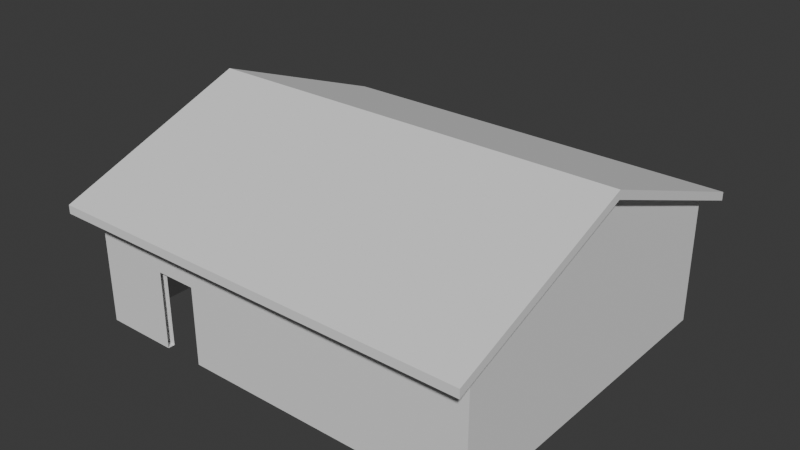 # Source: House2.blend  (saved by Blender 5.0.118; exported with 4.5.12 LTS)
import bpy
from mathutils import Matrix  # noqa: F401  (used for matrix-valued properties, if any)

bpy.ops.wm.read_factory_settings(use_empty=True)
scene = bpy.context.scene
scene.name = 'Scene'

# ---- collections
col_collection = bpy.data.collections.new('Collection'); scene.collection.children.link(col_collection)

# ---- world
world_world = bpy.data.worlds.new('World'); scene.world = world_world
world_world.use_nodes = True; world_world.node_tree.nodes.clear()
_N = world_world.node_tree.nodes; _L = world_world.node_tree.links
n0 = _N.new('ShaderNodeOutputWorld'); n0.name = 'World Output'; n0.location = (200, 100)
n1 = _N.new('ShaderNodeBackground'); n1.name = 'Background'; n1.location = (-200, 100)
n1.inputs[0].default_value = (0.05088, 0.05088, 0.05088, 1.0)
_L.new(n1.outputs[0], n0.inputs[0])
n0.is_active_output = True
world_world.color = (0.05088, 0.05088, 0.05088)
world_world.sun_shadow_jitter_overblur = 0.0

# ---- meshes
me_cube_001 = bpy.data.meshes.new('Cube.001')
me_cube_001.from_pydata([(-5.8, -4.8, 0.0), (-6.0, -5.0, 3.75), (-5.8, 4.8, 0.0), (-6.0, 5.0, 3.75), (5.8, -4.8, 0.0), (6.0, -5.0, 3.75), (5.8, 4.8, 0.0), (6.0, 5.0, 3.75), (-6.0, 0.0, 5.625), (-6.0, 5.0, 4.0), (6.0, 0.0, 5.625), (6.0, 5.0, 4.0), (6.0, -5.0, 4.0), (-6.0, -5.0, 4.0), (6.0, 0.0, 5.875), (-6.0, 0.0, 5.875), (-6.0, 5.756, 3.467), (6.0, 5.756, 3.467), (-6.0, 5.756, 3.717), (6.0, 5.756, 3.717), (6.0, -5.756, 3.467), (-6.0, -5.756, 3.467), (6.0, -5.756, 3.717), (-6.0, -5.756, 3.717), (-6.0, 5.0, 0.0), (-6.0, -5.0, 0.0), (6.0, 5.0, 0.0), (6.0, -5.0, 0.0), (-5.8, 4.8, 3.5), (-5.8, -4.8, 3.5), (5.8, 4.8, 3.5), (5.8, -4.8, 3.5), (-5.8, 0.0, 5.625), (5.8, 0.0, 5.625), (-6.3, -5.0, 4.0), (-6.3, 0.0, 5.875), (-6.3, 5.0, 4.0), (-6.3, 0.0, 5.625), (-6.3, 5.0, 3.75), (-6.3, -5.0, 3.75), (-6.3, 5.756, 3.467), (-6.3, 5.756, 3.717), (-6.3, -5.756, 3.717), (-6.3, -5.756, 3.467), (6.3, 5.0, 4.0), (6.3, 0.0, 5.875), (6.3, -5.0, 4.0), (6.3, 0.0, 5.625), (6.3, 5.0, 3.75), (6.3, -5.0, 3.75), (6.3, 5.756, 3.717), (6.3, 5.756, 3.467), (6.3, -5.756, 3.467), (6.3, -5.756, 3.717), (-3.801, -5.0, 0.0), (-3.801, -5.0, 2.3), (-2.601, -5.0, 2.3), (-2.601, -5.0, 0.0), (-2.601, -4.8, 0.0), (-3.801, -4.8, 0.0), (-2.601, -4.8, 2.3), (-3.801, -4.8, 2.3)], [], [(25, 1, 3, 24), (24, 3, 7, 26), (26, 7, 5, 27), (54, 55, 56, 57, 27, 5, 1, 25), (4, 31, 30, 6), (7, 5, 1, 3), (5, 7, 10), (13, 12, 14, 15), (3, 1, 8), (8, 1, 39, 37), (11, 9, 15, 14), (14, 12, 46, 45), (10, 7, 48, 47), (16, 3, 38, 40), (9, 18, 41, 36), (7, 3, 16, 17), (17, 16, 18, 19), (9, 11, 19, 18), (3, 8, 37, 38), (7, 17, 51, 48), (21, 20, 22, 23), (12, 13, 23, 22), (20, 5, 49, 52), (1, 5, 20, 21), (0, 25, 24, 2), (2, 24, 26, 6), (6, 26, 27, 4), (0, 59, 54, 25), (27, 57, 58, 4), (29, 32, 33, 31), (2, 28, 29, 0), (4, 58, 60, 61, 59, 0, 29, 31), (6, 30, 28, 2), (30, 33, 32, 28), (31, 33, 30), (28, 32, 29), (37, 39, 34, 35), (38, 37, 35, 36), (34, 39, 43, 42), (38, 36, 41, 40), (21, 23, 42, 43), (1, 21, 43, 39), (13, 15, 35, 34), (18, 16, 40, 41), (23, 13, 34, 42), (15, 9, 36, 35), (47, 48, 44, 45), (49, 47, 45, 46), (44, 48, 51, 50), (49, 46, 53, 52), (19, 11, 44, 50), (5, 10, 47, 49), (17, 19, 50, 51), (22, 20, 52, 53), (11, 14, 45, 44), (12, 22, 53, 46)])
_uv = me_cube_001.uv_layers.new(name='UVMap')
_uv.uv.foreach_set('vector', [0.375, 0.0, 0.625, 0.0, 0.625, 0.25, 0.375, 0.25, 0.375, 0.25, 0.625, 0.25, 0.625, 0.5, 0.375, 0.5, 0.375, 0.5, 0.625, 0.5, 0.625, 0.75, 0.375, 0.75, 0.375, 0.9542, 0.5283, 0.9542, 0.5283, 0.9292, 0.375, 0.9292, 0.375, 0.75, 0.625, 0.75, 0.625, 1.0, 0.375, 1.0, 0.3708, 0.745, 0.3708, 0.745, 0.3708, 0.505, 0.3708, 0.505, 0.625, 0.5, 0.625, 0.75, 0.875, 0.75, 0.875, 0.5, 0.625, 0.75, 0.625, 0.5, 0.625, 0.75, 0.625, 1.0, 0.625, 0.75, 0.625, 0.75, 0.625, 1.0, 0.625, 0.25, 0.625, 0.0, 0.625, 0.25, 0.625, 0.25, 0.625, 0.0, 0.625, 0.0, 0.625, 0.25, 0.625, 0.5, 0.625, 0.25, 0.625, 0.25, 0.625, 0.5, 0.625, 0.75, 0.625, 0.75, 0.625, 0.75, 0.625, 0.75, 0.625, 0.75, 0.625, 0.5, 0.625, 0.5, 0.625, 0.75, 0.875, 0.5, 0.875, 0.5, 0.875, 0.5, 0.875, 0.5, 0.625, 0.25, 0.625, 0.25, 0.625, 0.25, 0.625, 0.25, 0.625, 0.5, 0.875, 0.5, 0.875, 0.5, 0.625, 0.5, 0.625, 0.5, 0.625, 0.25, 0.625, 0.25, 0.625, 0.5, 0.625, 0.25, 0.625, 0.5, 0.625, 0.5, 0.625, 0.25, 0.625, 0.25, 0.625, 0.25, 0.625, 0.25, 0.625, 0.25, 0.625, 0.5, 0.625, 0.5, 0.625, 0.5, 0.625, 0.5, 0.625, 1.0, 0.625, 0.75, 0.625, 0.75, 0.625, 1.0, 0.625, 0.75, 0.625, 1.0, 0.625, 1.0, 0.625, 0.75, 0.625, 0.75, 0.625, 0.75, 0.625, 0.75, 0.625, 0.75, 0.875, 0.75, 0.625, 0.75, 0.625, 0.75, 0.875, 0.75, 0.1292, 0.745, 0.125, 0.75, 0.125, 0.5, 0.1292, 0.505, 0.1292, 0.505, 0.125, 0.5, 0.375, 0.5, 0.3708, 0.505, 0.3708, 0.505, 0.375, 0.5, 0.375, 0.75, 0.3708, 0.745, 0.1292, 0.745, 0.1708, 0.745, 0.1708, 0.75, 0.125, 0.75, 0.375, 0.75, 0.1958, 0.75, 0.1958, 0.745, 0.3708, 0.745, 0.1292, 0.745, 0.1292, 0.745, 0.3708, 0.745, 0.3708, 0.745, 0.1292, 0.505, 0.1292, 0.505, 0.1292, 0.745, 0.1292, 0.745, 0.3708, 0.745, 0.1958, 0.745, 0.1958, 0.745, 0.1708, 0.745, 0.1708, 0.745, 0.1292, 0.745, 0.1292, 0.745, 0.3708, 0.745, 0.3708, 0.505, 0.3708, 0.505, 0.1292, 0.505, 0.1292, 0.505, 0.3708, 0.505, 0.3708, 0.505, 0.1292, 0.505, 0.1292, 0.505, 0.3708, 0.745, 0.3708, 0.745, 0.3708, 0.505, 0.1292, 0.505, 0.1292, 0.505, 0.1292, 0.745, 0.625, 0.25, 0.625, 0.0, 0.625, 0.0, 0.625, 0.25, 0.625, 0.25, 0.625, 0.25, 0.625, 0.25, 0.625, 0.25, 0.625, 0.0, 0.625, 0.0, 0.625, 0.0, 0.625, 0.0, 0.625, 0.25, 0.625, 0.25, 0.625, 0.25, 0.625, 0.25, 0.625, 1.0, 0.625, 1.0, 0.625, 1.0, 0.625, 1.0, 0.875, 0.75, 0.875, 0.75, 0.875, 0.75, 0.875, 0.75, 0.625, 1.0, 0.625, 1.0, 0.625, 1.0, 0.625, 1.0, 0.625, 0.25, 0.625, 0.25, 0.625, 0.25, 0.625, 0.25, 0.625, 1.0, 0.625, 1.0, 0.625, 1.0, 0.625, 1.0, 0.625, 0.25, 0.625, 0.25, 0.625, 0.25, 0.625, 0.25, 0.625, 0.75, 0.625, 0.5, 0.625, 0.5, 0.625, 0.75, 0.625, 0.75, 0.625, 0.75, 0.625, 0.75, 0.625, 0.75, 0.625, 0.5, 0.625, 0.5, 0.625, 0.5, 0.625, 0.5, 0.625, 0.75, 0.625, 0.75, 0.625, 0.75, 0.625, 0.75, 0.625, 0.5, 0.625, 0.5, 0.625, 0.5, 0.625, 0.5, 0.625, 0.75, 0.625, 0.75, 0.625, 0.75, 0.625, 0.75, 0.625, 0.5, 0.625, 0.5, 0.625, 0.5, 0.625, 0.5, 0.625, 0.75, 0.625, 0.75, 0.625, 0.75, 0.625, 0.75, 0.625, 0.5, 0.625, 0.5, 0.625, 0.5, 0.625, 0.5, 0.625, 0.75, 0.625, 0.75, 0.625, 0.75, 0.625, 0.75])
me_cube_001.use_mirror_x = True
me_cube_001.update()

# ---- objects
ob_cube_col = bpy.data.objects.new('Cube-col', me_cube_001)

# ---- transforms, parenting, visibility, modifiers, constraints
ob_cube_col.location = (0.0, 0.0, 0.0)
ob_cube_col.use_mesh_mirror_x = True

# ---- collection membership
col_collection.objects.link(ob_cube_col)

# ---- scene / render settings (as saved in the file)
scene.frame_start = 1; scene.frame_end = 250; scene.frame_set(1)
scene.render.engine = 'BLENDER_EEVEE_NEXT'
scene.render.bake_bias = 0.0
scene.render.bake_samples = 0
scene.cycles.sampling_pattern = 'TABULATED_SOBOL'
scene.eevee.use_volume_custom_range = False
bpy.context.view_layer.update()

# ---- added for rendering (the .blend has no active camera and no usable light): camera, sun
cam_auto = bpy.data.cameras.new('AutoCamera')
cam_auto.lens = 50.0
cam_auto.sensor_width = 36.0
cam_auto.clip_end = 1000.0
ob_auto_camera = bpy.data.objects.new('AutoCamera', cam_auto)
scene.collection.objects.link(ob_auto_camera)
ob_auto_camera.location = (16.6997, -20.0397, 16.2973)
ob_auto_camera.rotation_euler = (1.09748, -7.21219e-08, 0.694738)
scene.camera = ob_auto_camera
light_auto_sun = bpy.data.lights.new('AutoSun', 'SUN')
light_auto_sun.energy = 3.0
light_auto_sun.angle = 0.0523599
ob_auto_sun = bpy.data.objects.new('AutoSun', light_auto_sun)
scene.collection.objects.link(ob_auto_sun)
ob_auto_sun.rotation_euler = (0.872665, 0.174533, 0.523599)
bpy.context.view_layer.update()
